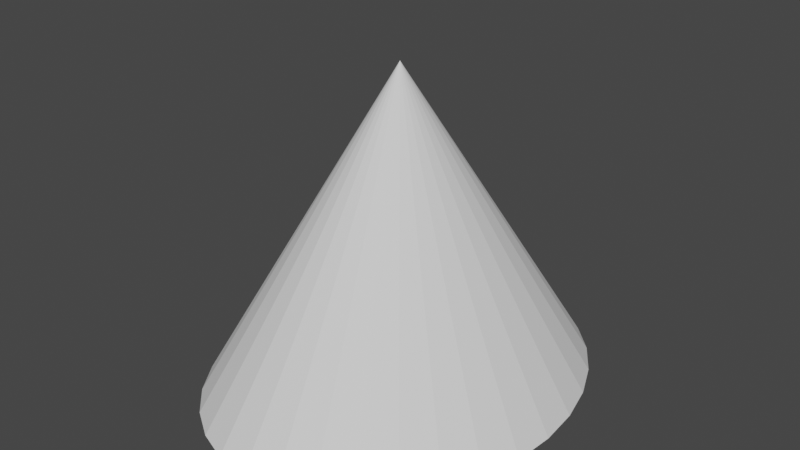 # Source: Cone.blend  (saved by Blender 2.93.21; exported with 4.5.12 LTS)
import bpy
from mathutils import Matrix  # noqa: F401  (used for matrix-valued properties, if any)

bpy.ops.wm.read_factory_settings(use_empty=True)
scene = bpy.context.scene
scene.name = 'Scene'

# ---- collections
col_collection = bpy.data.collections.new('Collection'); scene.collection.children.link(col_collection)

# ---- world
world_world = bpy.data.worlds.new('World'); scene.world = world_world
world_world.use_nodes = True; world_world.node_tree.nodes.clear()
_N = world_world.node_tree.nodes; _L = world_world.node_tree.links
n0 = _N.new('ShaderNodeOutputWorld'); n0.name = 'World Output'; n0.location = (300, 300)
n1 = _N.new('ShaderNodeBackground'); n1.name = 'Background'; n1.location = (10, 300)
n1.inputs[0].default_value = (0.05088, 0.05088, 0.05088, 1.0)
_L.new(n1.outputs[0], n0.inputs[0])
n0.is_active_output = True
world_world.color = (0.05088, 0.05088, 0.05088)
world_world.use_sun_shadow = False
world_world.sun_shadow_jitter_overblur = 0.0

# ---- meshes
me_cone_001 = bpy.data.meshes.new('Cone.001')
me_cone_001.from_pydata([(0.0, 1.127, -0.8487), (0.1814, 1.106, -0.8487), (0.3558, 1.041, -0.8487), (0.5165, 0.9372, -0.8487), (0.6573, 0.7971, -0.8487), (0.773, 0.6262, -0.8487), (0.8589, 0.4314, -0.8487), (0.9118, 0.2199, -0.8487), (0.9296, -4.927e-08, -0.8487), (0.9118, -0.2199, -0.8487), (0.8589, -0.4314, -0.8487), (0.773, -0.6262, -0.8487), (0.6573, -0.7971, -0.8487), (0.5165, -0.9372, -0.8487), (0.3558, -1.041, -0.8487), (0.1814, -1.106, -0.8487), (-8.127e-08, -1.127, -0.8487), (-0.1814, -1.106, -0.8487), (-0.3558, -1.041, -0.8487), (-0.5165, -0.9372, -0.8487), (-0.6573, -0.7971, -0.8487), (-0.773, -0.6262, -0.8487), (-0.8589, -0.4314, -0.8487), (-0.9118, -0.2199, -0.8487), (-0.9296, 1.344e-08, -0.8487), (-0.9118, 0.2199, -0.8487), (-0.8589, 0.4314, -0.8487), (-0.773, 0.6262, -0.8487), (-0.6573, 0.7971, -0.8487), (-0.5165, 0.9372, -0.8487), (-0.3558, 1.041, -0.8487), (-0.1814, 1.106, -0.8487), (0.0, 0.0, 0.8487)], [], [(0, 32, 1), (1, 32, 2), (2, 32, 3), (3, 32, 4), (4, 32, 5), (5, 32, 6), (6, 32, 7), (7, 32, 8), (8, 32, 9), (9, 32, 10), (10, 32, 11), (11, 32, 12), (12, 32, 13), (13, 32, 14), (14, 32, 15), (15, 32, 16), (16, 32, 17), (17, 32, 18), (18, 32, 19), (19, 32, 20), (20, 32, 21), (21, 32, 22), (22, 32, 23), (23, 32, 24), (24, 32, 25), (25, 32, 26), (26, 32, 27), (27, 32, 28), (28, 32, 29), (29, 32, 30), (0, 1, 2, 3, 4, 5, 6, 7, 8, 9, 10, 11, 12, 13, 14, 15, 16, 17, 18, 19, 20, 21, 22, 23, 24, 25, 26, 27, 28, 29, 30, 31), (30, 32, 31), (31, 32, 0)])
_uv = me_cone_001.uv_layers.new(name='UVMap')
_uv.uv.foreach_set('vector', [0.25, 0.49, 0.25, 0.25, 0.2968, 0.4854, 0.2968, 0.4854, 0.25, 0.25, 0.3418, 0.4717, 0.3418, 0.4717, 0.25, 0.25, 0.3833, 0.4496, 0.3833, 0.4496, 0.25, 0.25, 0.4197, 0.4197, 0.4197, 0.4197, 0.25, 0.25, 0.4496, 0.3833, 0.4496, 0.3833, 0.25, 0.25, 0.4717, 0.3418, 0.4717, 0.3418, 0.25, 0.25, 0.4854, 0.2968, 0.4854, 0.2968, 0.25, 0.25, 0.49, 0.25, 0.49, 0.25, 0.25, 0.25, 0.4854, 0.2032, 0.4854, 0.2032, 0.25, 0.25, 0.4717, 0.1582, 0.4717, 0.1582, 0.25, 0.25, 0.4496, 0.1167, 0.4496, 0.1167, 0.25, 0.25, 0.4197, 0.08029, 0.4197, 0.08029, 0.25, 0.25, 0.3833, 0.05045, 0.3833, 0.05045, 0.25, 0.25, 0.3418, 0.02827, 0.3418, 0.02827, 0.25, 0.25, 0.2968, 0.01461, 0.2968, 0.01461, 0.25, 0.25, 0.25, 0.01, 0.25, 0.01, 0.25, 0.25, 0.2032, 0.01461, 0.2032, 0.01461, 0.25, 0.25, 0.1582, 0.02827, 0.1582, 0.02827, 0.25, 0.25, 0.1167, 0.05045, 0.1167, 0.05045, 0.25, 0.25, 0.08029, 0.08029, 0.08029, 0.08029, 0.25, 0.25, 0.05045, 0.1167, 0.05045, 0.1167, 0.25, 0.25, 0.02827, 0.1582, 0.02827, 0.1582, 0.25, 0.25, 0.01461, 0.2032, 0.01461, 0.2032, 0.25, 0.25, 0.01, 0.25, 0.01, 0.25, 0.25, 0.25, 0.01461, 0.2968, 0.01461, 0.2968, 0.25, 0.25, 0.02827, 0.3418, 0.02827, 0.3418, 0.25, 0.25, 0.05045, 0.3833, 0.05045, 0.3833, 0.25, 0.25, 0.08029, 0.4197, 0.08029, 0.4197, 0.25, 0.25, 0.1167, 0.4496, 0.1167, 0.4496, 0.25, 0.25, 0.1582, 0.4717, 0.75, 0.49, 0.7968, 0.4854, 0.8418, 0.4717, 0.8833, 0.4496, 0.9197, 0.4197, 0.9496, 0.3833, 0.9717, 0.3418, 0.9854, 0.2968, 0.99, 0.25, 0.9854, 0.2032, 0.9717, 0.1582, 0.9496, 0.1167, 0.9197, 0.08029, 0.8833, 0.05045, 0.8418, 0.02827, 0.7968, 0.01461, 0.75, 0.01, 0.7032, 0.01461, 0.6582, 0.02827, 0.6167, 0.05045, 0.5803, 0.08029, 0.5504, 0.1167, 0.5283, 0.1582, 0.5146, 0.2032, 0.51, 0.25, 0.5146, 0.2968, 0.5283, 0.3418, 0.5504, 0.3833, 0.5803, 0.4197, 0.6167, 0.4496, 0.6582, 0.4717, 0.7032, 0.4854, 0.1582, 0.4717, 0.25, 0.25, 0.2032, 0.4854, 0.2032, 0.4854, 0.25, 0.25, 0.25, 0.49])
me_cone_001.use_remesh_fix_poles = True
me_cone_001.use_remesh_preserve_attributes = False
me_cone_001.update()

# ---- objects
ob_cone_001 = bpy.data.objects.new('Cone.001', me_cone_001)

# ---- transforms, parenting, visibility, modifiers, constraints
ob_cone_001.location = (2.945, 7.891, 0.8487)

# ---- collection membership
col_collection.objects.link(ob_cone_001)

# ---- scene / render settings (as saved in the file)
scene.frame_start = 1; scene.frame_end = 250; scene.frame_set(1)
scene.render.engine = 'BLENDER_EEVEE_NEXT'
scene.cycles.use_denoising = False
scene.cycles.samples = 128
scene.cycles.sampling_pattern = 'TABULATED_SOBOL'
scene.cycles.use_adaptive_sampling = False
scene.cycles.use_light_tree = False
scene.view_settings.view_transform = 'Filmic'
bpy.context.view_layer.update()

# ---- added for rendering (the .blend has no active camera and no usable light): camera, sun
cam_auto = bpy.data.cameras.new('AutoCamera')
cam_auto.lens = 50.0
cam_auto.sensor_width = 36.0
cam_auto.clip_end = 1000.0
ob_auto_camera = bpy.data.objects.new('AutoCamera', cam_auto)
scene.collection.objects.link(ob_auto_camera)
ob_auto_camera.location = (6.07214, 4.13852, 3.35007)
ob_auto_camera.rotation_euler = (1.09748, -7.21219e-08, 0.694738)
scene.camera = ob_auto_camera
light_auto_sun = bpy.data.lights.new('AutoSun', 'SUN')
light_auto_sun.energy = 3.0
light_auto_sun.angle = 0.0523599
ob_auto_sun = bpy.data.objects.new('AutoSun', light_auto_sun)
scene.collection.objects.link(ob_auto_sun)
ob_auto_sun.rotation_euler = (0.872665, 0.174533, 0.523599)
bpy.context.view_layer.update()
